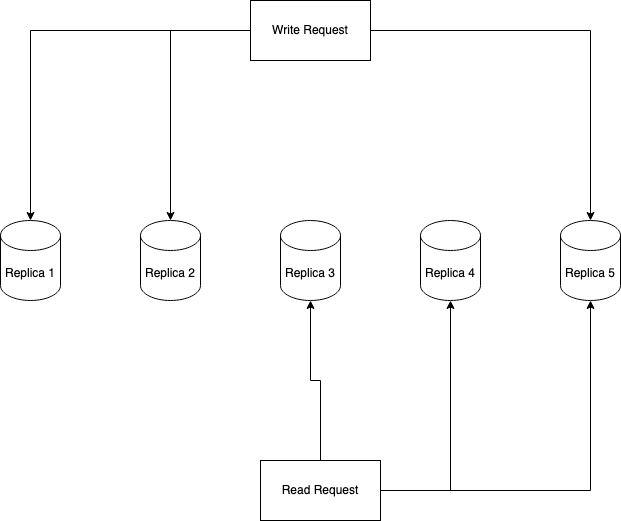

The diagram above was exported from draw.io. Its source (the exported page's mxGraphModel, read from the mxfile embedded in the PNG):
<mxGraphModel dx="1242" dy="708" grid="1" gridSize="10" guides="1" tooltips="1" connect="1" arrows="1" fold="1" page="1" pageScale="1" pageWidth="850" pageHeight="1100" math="0" shadow="0">
  <root>
    <mxCell id="0" />
    <mxCell id="1" parent="0" />
    <mxCell id="YDUto_Kksla_8OmftpCd-1" value="Replica 1" style="shape=cylinder3;whiteSpace=wrap;html=1;boundedLbl=1;backgroundOutline=1;size=15;" vertex="1" parent="1">
      <mxGeometry x="80" y="250" width="60" height="80" as="geometry" />
    </mxCell>
    <mxCell id="YDUto_Kksla_8OmftpCd-2" value="Replica 2" style="shape=cylinder3;whiteSpace=wrap;html=1;boundedLbl=1;backgroundOutline=1;size=15;" vertex="1" parent="1">
      <mxGeometry x="220" y="250" width="60" height="80" as="geometry" />
    </mxCell>
    <mxCell id="YDUto_Kksla_8OmftpCd-3" value="Replica 3" style="shape=cylinder3;whiteSpace=wrap;html=1;boundedLbl=1;backgroundOutline=1;size=15;" vertex="1" parent="1">
      <mxGeometry x="360" y="250" width="60" height="80" as="geometry" />
    </mxCell>
    <mxCell id="YDUto_Kksla_8OmftpCd-4" value="Replica 4" style="shape=cylinder3;whiteSpace=wrap;html=1;boundedLbl=1;backgroundOutline=1;size=15;" vertex="1" parent="1">
      <mxGeometry x="500" y="250" width="60" height="80" as="geometry" />
    </mxCell>
    <mxCell id="YDUto_Kksla_8OmftpCd-5" value="Replica 5" style="shape=cylinder3;whiteSpace=wrap;html=1;boundedLbl=1;backgroundOutline=1;size=15;" vertex="1" parent="1">
      <mxGeometry x="640" y="250" width="60" height="80" as="geometry" />
    </mxCell>
    <mxCell id="YDUto_Kksla_8OmftpCd-7" style="edgeStyle=orthogonalEdgeStyle;rounded=0;orthogonalLoop=1;jettySize=auto;html=1;entryX=0.5;entryY=0;entryDx=0;entryDy=0;entryPerimeter=0;" edge="1" parent="1" source="YDUto_Kksla_8OmftpCd-6" target="YDUto_Kksla_8OmftpCd-1">
      <mxGeometry relative="1" as="geometry" />
    </mxCell>
    <mxCell id="YDUto_Kksla_8OmftpCd-8" style="edgeStyle=orthogonalEdgeStyle;rounded=0;orthogonalLoop=1;jettySize=auto;html=1;entryX=0.5;entryY=0;entryDx=0;entryDy=0;entryPerimeter=0;" edge="1" parent="1" source="YDUto_Kksla_8OmftpCd-6" target="YDUto_Kksla_8OmftpCd-2">
      <mxGeometry relative="1" as="geometry" />
    </mxCell>
    <mxCell id="YDUto_Kksla_8OmftpCd-9" style="edgeStyle=orthogonalEdgeStyle;rounded=0;orthogonalLoop=1;jettySize=auto;html=1;entryX=0.5;entryY=0;entryDx=0;entryDy=0;entryPerimeter=0;" edge="1" parent="1" source="YDUto_Kksla_8OmftpCd-6" target="YDUto_Kksla_8OmftpCd-5">
      <mxGeometry relative="1" as="geometry" />
    </mxCell>
    <mxCell id="YDUto_Kksla_8OmftpCd-6" value="Write Request" style="rounded=0;whiteSpace=wrap;html=1;" vertex="1" parent="1">
      <mxGeometry x="330" y="30" width="120" height="60" as="geometry" />
    </mxCell>
    <mxCell id="YDUto_Kksla_8OmftpCd-11" style="edgeStyle=orthogonalEdgeStyle;rounded=0;orthogonalLoop=1;jettySize=auto;html=1;entryX=0.5;entryY=1;entryDx=0;entryDy=0;entryPerimeter=0;" edge="1" parent="1" source="YDUto_Kksla_8OmftpCd-10" target="YDUto_Kksla_8OmftpCd-5">
      <mxGeometry relative="1" as="geometry" />
    </mxCell>
    <mxCell id="YDUto_Kksla_8OmftpCd-12" style="edgeStyle=orthogonalEdgeStyle;rounded=0;orthogonalLoop=1;jettySize=auto;html=1;entryX=0.5;entryY=1;entryDx=0;entryDy=0;entryPerimeter=0;" edge="1" parent="1" source="YDUto_Kksla_8OmftpCd-10" target="YDUto_Kksla_8OmftpCd-4">
      <mxGeometry relative="1" as="geometry" />
    </mxCell>
    <mxCell id="YDUto_Kksla_8OmftpCd-13" style="edgeStyle=orthogonalEdgeStyle;rounded=0;orthogonalLoop=1;jettySize=auto;html=1;entryX=0.5;entryY=1;entryDx=0;entryDy=0;entryPerimeter=0;" edge="1" parent="1" source="YDUto_Kksla_8OmftpCd-10" target="YDUto_Kksla_8OmftpCd-3">
      <mxGeometry relative="1" as="geometry" />
    </mxCell>
    <mxCell id="YDUto_Kksla_8OmftpCd-10" value="Read Request" style="rounded=0;whiteSpace=wrap;html=1;" vertex="1" parent="1">
      <mxGeometry x="340" y="490" width="120" height="60" as="geometry" />
    </mxCell>
  </root>
</mxGraphModel>